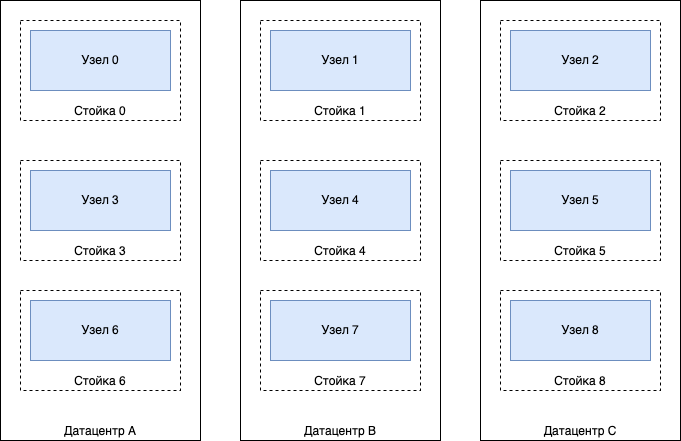

The diagram above was exported from draw.io. Its source (the exported page's mxGraphModel, read from the mxfile embedded in the PNG):
<mxGraphModel dx="1153" dy="1166" grid="1" gridSize="10" guides="1" tooltips="1" connect="1" arrows="1" fold="1" page="1" pageScale="1" pageWidth="827" pageHeight="1169" math="0" shadow="0">
  <root>
    <mxCell id="0" />
    <mxCell id="1" parent="0" />
    <mxCell id="2" value="Датацентр&amp;nbsp;A" style="rounded=0;whiteSpace=wrap;html=1;verticalAlign=bottom;" vertex="1" parent="1">
      <mxGeometry x="20" y="360" width="200" height="440" as="geometry" />
    </mxCell>
    <mxCell id="3" value="Стойка&amp;nbsp;0" style="rounded=0;whiteSpace=wrap;html=1;dashed=1;verticalAlign=bottom;" vertex="1" parent="1">
      <mxGeometry x="40" y="380" width="160" height="100" as="geometry" />
    </mxCell>
    <mxCell id="4" value="Узел&amp;nbsp;0" style="rounded=0;whiteSpace=wrap;html=1;fillColor=#dae8fc;strokeColor=#6c8ebf;" vertex="1" parent="1">
      <mxGeometry x="50" y="390" width="140" height="60" as="geometry" />
    </mxCell>
    <mxCell id="5" value="Стойка&amp;nbsp;3" style="rounded=0;whiteSpace=wrap;html=1;dashed=1;verticalAlign=bottom;" vertex="1" parent="1">
      <mxGeometry x="40" y="520" width="160" height="100" as="geometry" />
    </mxCell>
    <mxCell id="6" value="Узел&amp;nbsp;3" style="rounded=0;whiteSpace=wrap;html=1;fillColor=#dae8fc;strokeColor=#6c8ebf;" vertex="1" parent="1">
      <mxGeometry x="50" y="530" width="140" height="60" as="geometry" />
    </mxCell>
    <mxCell id="7" value="Стойка&amp;nbsp;6" style="rounded=0;whiteSpace=wrap;html=1;dashed=1;verticalAlign=bottom;" vertex="1" parent="1">
      <mxGeometry x="40" y="650" width="160" height="100" as="geometry" />
    </mxCell>
    <mxCell id="8" value="Узел&amp;nbsp;6" style="rounded=0;whiteSpace=wrap;html=1;fillColor=#dae8fc;strokeColor=#6c8ebf;" vertex="1" parent="1">
      <mxGeometry x="50" y="660" width="140" height="60" as="geometry" />
    </mxCell>
    <mxCell id="9" value="Датацентр&amp;nbsp;B" style="rounded=0;whiteSpace=wrap;html=1;verticalAlign=bottom;" vertex="1" parent="1">
      <mxGeometry x="260" y="360" width="200" height="440" as="geometry" />
    </mxCell>
    <mxCell id="10" value="Стойка&amp;nbsp;1" style="rounded=0;whiteSpace=wrap;html=1;dashed=1;verticalAlign=bottom;" vertex="1" parent="1">
      <mxGeometry x="280" y="380" width="160" height="100" as="geometry" />
    </mxCell>
    <mxCell id="11" value="Узел&amp;nbsp;1" style="rounded=0;whiteSpace=wrap;html=1;fillColor=#dae8fc;strokeColor=#6c8ebf;" vertex="1" parent="1">
      <mxGeometry x="290" y="390" width="140" height="60" as="geometry" />
    </mxCell>
    <mxCell id="12" value="Стойка&amp;nbsp;4" style="rounded=0;whiteSpace=wrap;html=1;dashed=1;verticalAlign=bottom;" vertex="1" parent="1">
      <mxGeometry x="280" y="520" width="160" height="100" as="geometry" />
    </mxCell>
    <mxCell id="13" value="Узел&amp;nbsp;4" style="rounded=0;whiteSpace=wrap;html=1;fillColor=#dae8fc;strokeColor=#6c8ebf;" vertex="1" parent="1">
      <mxGeometry x="290" y="530" width="140" height="60" as="geometry" />
    </mxCell>
    <mxCell id="14" value="Стойка&amp;nbsp;7" style="rounded=0;whiteSpace=wrap;html=1;dashed=1;verticalAlign=bottom;" vertex="1" parent="1">
      <mxGeometry x="280" y="650" width="160" height="100" as="geometry" />
    </mxCell>
    <mxCell id="15" value="Узел&amp;nbsp;7" style="rounded=0;whiteSpace=wrap;html=1;fillColor=#dae8fc;strokeColor=#6c8ebf;" vertex="1" parent="1">
      <mxGeometry x="290" y="660" width="140" height="60" as="geometry" />
    </mxCell>
    <mxCell id="16" value="Датацентр&amp;nbsp;C" style="rounded=0;whiteSpace=wrap;html=1;verticalAlign=bottom;" vertex="1" parent="1">
      <mxGeometry x="500" y="360" width="200" height="440" as="geometry" />
    </mxCell>
    <mxCell id="17" value="Стойка&amp;nbsp;2" style="rounded=0;whiteSpace=wrap;html=1;dashed=1;verticalAlign=bottom;" vertex="1" parent="1">
      <mxGeometry x="520" y="380" width="160" height="100" as="geometry" />
    </mxCell>
    <mxCell id="18" value="Узел&amp;nbsp;2" style="rounded=0;whiteSpace=wrap;html=1;fillColor=#dae8fc;strokeColor=#6c8ebf;" vertex="1" parent="1">
      <mxGeometry x="530" y="390" width="140" height="60" as="geometry" />
    </mxCell>
    <mxCell id="19" value="Стойка&amp;nbsp;5" style="rounded=0;whiteSpace=wrap;html=1;dashed=1;verticalAlign=bottom;" vertex="1" parent="1">
      <mxGeometry x="520" y="520" width="160" height="100" as="geometry" />
    </mxCell>
    <mxCell id="20" value="Узел&amp;nbsp;5" style="rounded=0;whiteSpace=wrap;html=1;fillColor=#dae8fc;strokeColor=#6c8ebf;" vertex="1" parent="1">
      <mxGeometry x="530" y="530" width="140" height="60" as="geometry" />
    </mxCell>
    <mxCell id="21" value="Стойка&amp;nbsp;8" style="rounded=0;whiteSpace=wrap;html=1;dashed=1;verticalAlign=bottom;" vertex="1" parent="1">
      <mxGeometry x="520" y="650" width="160" height="100" as="geometry" />
    </mxCell>
    <mxCell id="22" value="Узел&amp;nbsp;8" style="rounded=0;whiteSpace=wrap;html=1;fillColor=#dae8fc;strokeColor=#6c8ebf;" vertex="1" parent="1">
      <mxGeometry x="530" y="660" width="140" height="60" as="geometry" />
    </mxCell>
  </root>
</mxGraphModel>